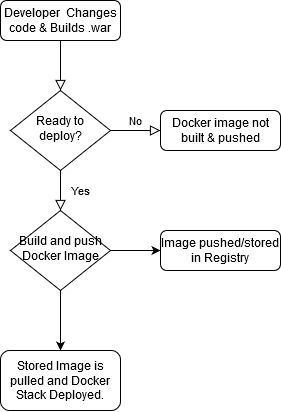

The diagram above was exported from draw.io. Its source (the exported page's mxGraphModel, read from the mxfile embedded in the PNG):
<mxGraphModel dx="920" dy="482" grid="1" gridSize="10" guides="1" tooltips="1" connect="1" arrows="1" fold="1" page="1" pageScale="1" pageWidth="827" pageHeight="1169" math="0" shadow="0">
  <root>
    <mxCell id="WIyWlLk6GJQsqaUBKTNV-0" />
    <mxCell id="WIyWlLk6GJQsqaUBKTNV-1" parent="WIyWlLk6GJQsqaUBKTNV-0" />
    <mxCell id="WIyWlLk6GJQsqaUBKTNV-2" value="" style="rounded=0;html=1;jettySize=auto;orthogonalLoop=1;fontSize=11;endArrow=block;endFill=0;endSize=8;strokeWidth=1;shadow=0;labelBackgroundColor=none;edgeStyle=orthogonalEdgeStyle;" parent="WIyWlLk6GJQsqaUBKTNV-1" source="WIyWlLk6GJQsqaUBKTNV-3" target="WIyWlLk6GJQsqaUBKTNV-6" edge="1">
      <mxGeometry relative="1" as="geometry" />
    </mxCell>
    <mxCell id="WIyWlLk6GJQsqaUBKTNV-3" value="Developer&amp;nbsp; Changes code &amp;amp; Builds .war" style="rounded=1;whiteSpace=wrap;html=1;fontSize=12;glass=0;strokeWidth=1;shadow=0;" parent="WIyWlLk6GJQsqaUBKTNV-1" vertex="1">
      <mxGeometry x="160" y="80" width="120" height="40" as="geometry" />
    </mxCell>
    <mxCell id="WIyWlLk6GJQsqaUBKTNV-4" value="Yes" style="rounded=0;html=1;jettySize=auto;orthogonalLoop=1;fontSize=11;endArrow=block;endFill=0;endSize=8;strokeWidth=1;shadow=0;labelBackgroundColor=none;edgeStyle=orthogonalEdgeStyle;" parent="WIyWlLk6GJQsqaUBKTNV-1" source="WIyWlLk6GJQsqaUBKTNV-6" target="WIyWlLk6GJQsqaUBKTNV-10" edge="1">
      <mxGeometry y="20" relative="1" as="geometry">
        <mxPoint as="offset" />
      </mxGeometry>
    </mxCell>
    <mxCell id="WIyWlLk6GJQsqaUBKTNV-5" value="No" style="edgeStyle=orthogonalEdgeStyle;rounded=0;html=1;jettySize=auto;orthogonalLoop=1;fontSize=11;endArrow=block;endFill=0;endSize=8;strokeWidth=1;shadow=0;labelBackgroundColor=none;" parent="WIyWlLk6GJQsqaUBKTNV-1" source="WIyWlLk6GJQsqaUBKTNV-6" target="WIyWlLk6GJQsqaUBKTNV-7" edge="1">
      <mxGeometry y="10" relative="1" as="geometry">
        <mxPoint as="offset" />
      </mxGeometry>
    </mxCell>
    <mxCell id="WIyWlLk6GJQsqaUBKTNV-6" value="Ready to deploy?" style="rhombus;whiteSpace=wrap;html=1;shadow=0;fontFamily=Helvetica;fontSize=12;align=center;strokeWidth=1;spacing=6;spacingTop=-4;" parent="WIyWlLk6GJQsqaUBKTNV-1" vertex="1">
      <mxGeometry x="170" y="170" width="100" height="80" as="geometry" />
    </mxCell>
    <mxCell id="WIyWlLk6GJQsqaUBKTNV-7" value="Docker image not built &amp;amp; pushed" style="rounded=1;whiteSpace=wrap;html=1;fontSize=12;glass=0;strokeWidth=1;shadow=0;" parent="WIyWlLk6GJQsqaUBKTNV-1" vertex="1">
      <mxGeometry x="320" y="190" width="120" height="40" as="geometry" />
    </mxCell>
    <mxCell id="kSQfujho22NgrUCRNkkB-1" style="edgeStyle=orthogonalEdgeStyle;rounded=0;orthogonalLoop=1;jettySize=auto;html=1;exitX=1;exitY=0.5;exitDx=0;exitDy=0;entryX=0;entryY=0.5;entryDx=0;entryDy=0;" edge="1" parent="WIyWlLk6GJQsqaUBKTNV-1" source="WIyWlLk6GJQsqaUBKTNV-10" target="WIyWlLk6GJQsqaUBKTNV-12">
      <mxGeometry relative="1" as="geometry" />
    </mxCell>
    <mxCell id="kSQfujho22NgrUCRNkkB-2" style="edgeStyle=orthogonalEdgeStyle;rounded=0;orthogonalLoop=1;jettySize=auto;html=1;exitX=0.5;exitY=1;exitDx=0;exitDy=0;entryX=0.5;entryY=0;entryDx=0;entryDy=0;" edge="1" parent="WIyWlLk6GJQsqaUBKTNV-1" source="WIyWlLk6GJQsqaUBKTNV-10" target="WIyWlLk6GJQsqaUBKTNV-11">
      <mxGeometry relative="1" as="geometry" />
    </mxCell>
    <mxCell id="WIyWlLk6GJQsqaUBKTNV-10" value="Build and push Docker Image" style="rhombus;whiteSpace=wrap;html=1;shadow=0;fontFamily=Helvetica;fontSize=12;align=center;strokeWidth=1;spacing=6;spacingTop=-4;" parent="WIyWlLk6GJQsqaUBKTNV-1" vertex="1">
      <mxGeometry x="170" y="290" width="100" height="80" as="geometry" />
    </mxCell>
    <mxCell id="WIyWlLk6GJQsqaUBKTNV-11" value="Stored Image is pulled and Docker Stack Deployed." style="rounded=1;whiteSpace=wrap;html=1;fontSize=12;glass=0;strokeWidth=1;shadow=0;" parent="WIyWlLk6GJQsqaUBKTNV-1" vertex="1">
      <mxGeometry x="160" y="430" width="120" height="60" as="geometry" />
    </mxCell>
    <mxCell id="WIyWlLk6GJQsqaUBKTNV-12" value="Image pushed/stored in Registry" style="rounded=1;whiteSpace=wrap;html=1;fontSize=12;glass=0;strokeWidth=1;shadow=0;" parent="WIyWlLk6GJQsqaUBKTNV-1" vertex="1">
      <mxGeometry x="320" y="310" width="120" height="40" as="geometry" />
    </mxCell>
  </root>
</mxGraphModel>